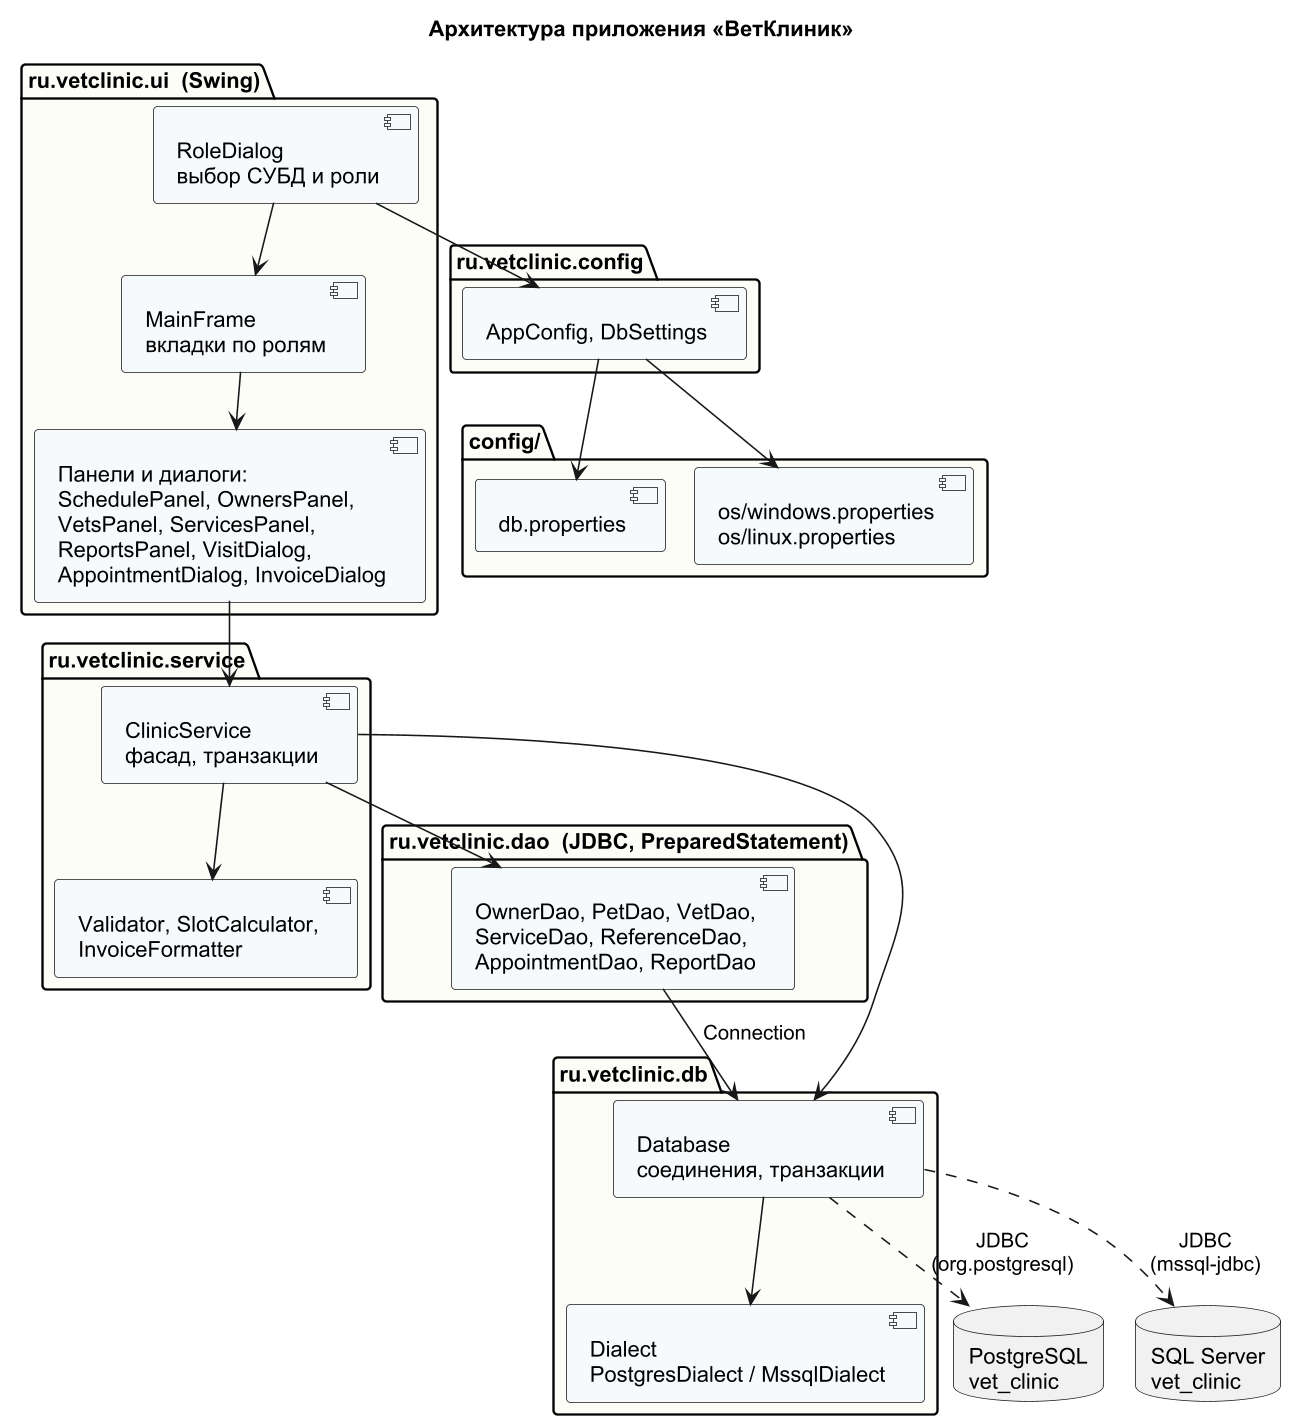

The diagram above was rendered by PlantUML. Its source (embedded in the PNG):
@startuml architecture
!pragma layout smetana
skinparam defaultFontName Arial
skinparam dpi 150
skinparam shadowing false
skinparam packageBackgroundColor #FDFDF7
skinparam componentBackgroundColor #F7FAFD
title Архитектура приложения «ВетКлиник»

package "ru.vetclinic.ui  (Swing)" as ui {
  [RoleDialog\nвыбор СУБД и роли] as role
  [MainFrame\nвкладки по ролям] as main
  [Панели и диалоги:\nSchedulePanel, OwnersPanel,\nVetsPanel, ServicesPanel,\nReportsPanel, VisitDialog,\nAppointmentDialog, InvoiceDialog] as panels
}

package "ru.vetclinic.service" as svc {
  [ClinicService\nфасад, транзакции] as cs
  [Validator, SlotCalculator,\nInvoiceFormatter] as helpers
}

package "ru.vetclinic.dao  (JDBC, PreparedStatement)" as dao {
  [OwnerDao, PetDao, VetDao,\nServiceDao, ReferenceDao,\nAppointmentDao, ReportDao] as daos
}

package "ru.vetclinic.db" as dbp {
  [Database\nсоединения, транзакции] as database
  [Dialect\nPostgresDialect / MssqlDialect] as dialect
}

package "ru.vetclinic.config" as cfg {
  [AppConfig, DbSettings] as appcfg
}

folder "config/" as files {
  [db.properties] as dbprops
  [os/windows.properties\nos/linux.properties] as osprops
}

database "PostgreSQL\nvet_clinic" as pg
database "SQL Server\nvet_clinic" as ms

role --> main
main --> panels
panels --> cs
cs --> helpers
cs --> daos
cs --> database
daos --> database : Connection
database --> dialect
database ..> pg : JDBC\n(org.postgresql)
database ..> ms : JDBC\n(mssql-jdbc)
role --> appcfg
appcfg --> dbprops
appcfg --> osprops
@enduml